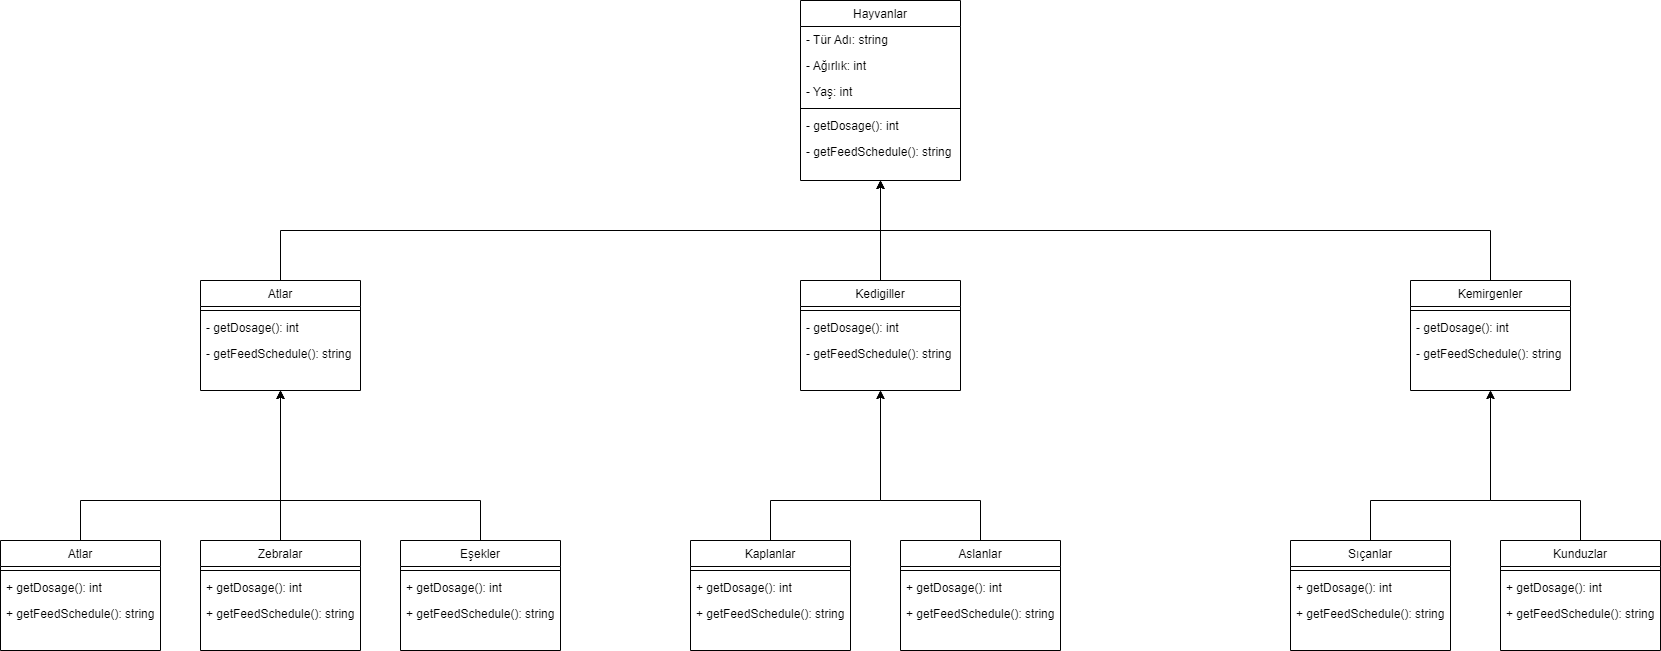

The diagram above was exported from draw.io. Its source (the exported page's mxGraphModel, read from the mxfile embedded in the PNG):
<mxGraphModel dx="1221" dy="726" grid="1" gridSize="10" guides="1" tooltips="1" connect="1" arrows="1" fold="1" page="1" pageScale="1" pageWidth="900" pageHeight="1600" math="0" shadow="0">
  <root>
    <mxCell id="WIyWlLk6GJQsqaUBKTNV-0" />
    <mxCell id="WIyWlLk6GJQsqaUBKTNV-1" parent="WIyWlLk6GJQsqaUBKTNV-0" />
    <mxCell id="zkfFHV4jXpPFQw0GAbJ--17" value="Hayvanlar" style="swimlane;fontStyle=0;align=center;verticalAlign=top;childLayout=stackLayout;horizontal=1;startSize=26;horizontalStack=0;resizeParent=1;resizeLast=0;collapsible=1;marginBottom=0;rounded=0;shadow=0;strokeWidth=1;" parent="WIyWlLk6GJQsqaUBKTNV-1" vertex="1">
      <mxGeometry x="830" y="80" width="160" height="180" as="geometry">
        <mxRectangle x="350" y="40" width="160" height="26" as="alternateBounds" />
      </mxGeometry>
    </mxCell>
    <mxCell id="zkfFHV4jXpPFQw0GAbJ--18" value="- Tür Adı: string" style="text;align=left;verticalAlign=top;spacingLeft=4;spacingRight=4;overflow=hidden;rotatable=0;points=[[0,0.5],[1,0.5]];portConstraint=eastwest;" parent="zkfFHV4jXpPFQw0GAbJ--17" vertex="1">
      <mxGeometry y="26" width="160" height="26" as="geometry" />
    </mxCell>
    <mxCell id="zkfFHV4jXpPFQw0GAbJ--19" value="- Ağırlık: int" style="text;align=left;verticalAlign=top;spacingLeft=4;spacingRight=4;overflow=hidden;rotatable=0;points=[[0,0.5],[1,0.5]];portConstraint=eastwest;rounded=0;shadow=0;html=0;" parent="zkfFHV4jXpPFQw0GAbJ--17" vertex="1">
      <mxGeometry y="52" width="160" height="26" as="geometry" />
    </mxCell>
    <mxCell id="zkfFHV4jXpPFQw0GAbJ--20" value="- Yaş: int" style="text;align=left;verticalAlign=top;spacingLeft=4;spacingRight=4;overflow=hidden;rotatable=0;points=[[0,0.5],[1,0.5]];portConstraint=eastwest;rounded=0;shadow=0;html=0;" parent="zkfFHV4jXpPFQw0GAbJ--17" vertex="1">
      <mxGeometry y="78" width="160" height="26" as="geometry" />
    </mxCell>
    <mxCell id="zkfFHV4jXpPFQw0GAbJ--23" value="" style="line;html=1;strokeWidth=1;align=left;verticalAlign=middle;spacingTop=-1;spacingLeft=3;spacingRight=3;rotatable=0;labelPosition=right;points=[];portConstraint=eastwest;" parent="zkfFHV4jXpPFQw0GAbJ--17" vertex="1">
      <mxGeometry y="104" width="160" height="8" as="geometry" />
    </mxCell>
    <mxCell id="zkfFHV4jXpPFQw0GAbJ--24" value="- getDosage(): int" style="text;align=left;verticalAlign=top;spacingLeft=4;spacingRight=4;overflow=hidden;rotatable=0;points=[[0,0.5],[1,0.5]];portConstraint=eastwest;" parent="zkfFHV4jXpPFQw0GAbJ--17" vertex="1">
      <mxGeometry y="112" width="160" height="26" as="geometry" />
    </mxCell>
    <mxCell id="zkfFHV4jXpPFQw0GAbJ--25" value="- getFeedSchedule(): string" style="text;align=left;verticalAlign=top;spacingLeft=4;spacingRight=4;overflow=hidden;rotatable=0;points=[[0,0.5],[1,0.5]];portConstraint=eastwest;" parent="zkfFHV4jXpPFQw0GAbJ--17" vertex="1">
      <mxGeometry y="138" width="160" height="26" as="geometry" />
    </mxCell>
    <mxCell id="hwR_43Vlv4Ytmll0Ql6I-21" value="" style="endArrow=classic;html=1;rounded=0;fontSize=16;entryX=0.5;entryY=1;entryDx=0;entryDy=0;exitX=0.5;exitY=0;exitDx=0;exitDy=0;" edge="1" parent="WIyWlLk6GJQsqaUBKTNV-1" source="hwR_43Vlv4Ytmll0Ql6I-33" target="zkfFHV4jXpPFQw0GAbJ--17">
      <mxGeometry width="50" height="50" relative="1" as="geometry">
        <mxPoint x="500" y="330" as="sourcePoint" />
        <mxPoint x="990" y="310" as="targetPoint" />
        <Array as="points">
          <mxPoint x="310" y="310" />
          <mxPoint x="910" y="310" />
        </Array>
      </mxGeometry>
    </mxCell>
    <mxCell id="hwR_43Vlv4Ytmll0Ql6I-22" value="" style="endArrow=classic;html=1;rounded=0;fontSize=16;entryX=0.5;entryY=1;entryDx=0;entryDy=0;exitX=0.5;exitY=0;exitDx=0;exitDy=0;" edge="1" parent="WIyWlLk6GJQsqaUBKTNV-1" source="hwR_43Vlv4Ytmll0Ql6I-40" target="zkfFHV4jXpPFQw0GAbJ--17">
      <mxGeometry width="50" height="50" relative="1" as="geometry">
        <mxPoint x="910" y="360" as="sourcePoint" />
        <mxPoint x="785" y="290" as="targetPoint" />
      </mxGeometry>
    </mxCell>
    <mxCell id="hwR_43Vlv4Ytmll0Ql6I-23" value="" style="endArrow=classic;html=1;rounded=0;fontSize=16;exitX=0.5;exitY=0;exitDx=0;exitDy=0;entryX=0.5;entryY=1;entryDx=0;entryDy=0;" edge="1" parent="WIyWlLk6GJQsqaUBKTNV-1" source="hwR_43Vlv4Ytmll0Ql6I-47" target="zkfFHV4jXpPFQw0GAbJ--17">
      <mxGeometry width="50" height="50" relative="1" as="geometry">
        <mxPoint x="1250" y="360" as="sourcePoint" />
        <mxPoint x="1050" y="310" as="targetPoint" />
        <Array as="points">
          <mxPoint x="1520" y="310" />
          <mxPoint x="750" y="310" />
          <mxPoint x="910" y="310" />
        </Array>
      </mxGeometry>
    </mxCell>
    <mxCell id="hwR_43Vlv4Ytmll0Ql6I-33" value="Atlar" style="swimlane;fontStyle=0;align=center;verticalAlign=top;childLayout=stackLayout;horizontal=1;startSize=26;horizontalStack=0;resizeParent=1;resizeLast=0;collapsible=1;marginBottom=0;rounded=0;shadow=0;strokeWidth=1;" vertex="1" parent="WIyWlLk6GJQsqaUBKTNV-1">
      <mxGeometry x="230" y="360" width="160" height="110" as="geometry">
        <mxRectangle x="350" y="40" width="160" height="26" as="alternateBounds" />
      </mxGeometry>
    </mxCell>
    <mxCell id="hwR_43Vlv4Ytmll0Ql6I-37" value="" style="line;html=1;strokeWidth=1;align=left;verticalAlign=middle;spacingTop=-1;spacingLeft=3;spacingRight=3;rotatable=0;labelPosition=right;points=[];portConstraint=eastwest;" vertex="1" parent="hwR_43Vlv4Ytmll0Ql6I-33">
      <mxGeometry y="26" width="160" height="8" as="geometry" />
    </mxCell>
    <mxCell id="hwR_43Vlv4Ytmll0Ql6I-38" value="- getDosage(): int" style="text;align=left;verticalAlign=top;spacingLeft=4;spacingRight=4;overflow=hidden;rotatable=0;points=[[0,0.5],[1,0.5]];portConstraint=eastwest;" vertex="1" parent="hwR_43Vlv4Ytmll0Ql6I-33">
      <mxGeometry y="34" width="160" height="26" as="geometry" />
    </mxCell>
    <mxCell id="hwR_43Vlv4Ytmll0Ql6I-39" value="- getFeedSchedule(): string" style="text;align=left;verticalAlign=top;spacingLeft=4;spacingRight=4;overflow=hidden;rotatable=0;points=[[0,0.5],[1,0.5]];portConstraint=eastwest;" vertex="1" parent="hwR_43Vlv4Ytmll0Ql6I-33">
      <mxGeometry y="60" width="160" height="26" as="geometry" />
    </mxCell>
    <mxCell id="hwR_43Vlv4Ytmll0Ql6I-40" value="Kedigiller" style="swimlane;fontStyle=0;align=center;verticalAlign=top;childLayout=stackLayout;horizontal=1;startSize=26;horizontalStack=0;resizeParent=1;resizeLast=0;collapsible=1;marginBottom=0;rounded=0;shadow=0;strokeWidth=1;" vertex="1" parent="WIyWlLk6GJQsqaUBKTNV-1">
      <mxGeometry x="830" y="360" width="160" height="110" as="geometry">
        <mxRectangle x="350" y="40" width="160" height="26" as="alternateBounds" />
      </mxGeometry>
    </mxCell>
    <mxCell id="hwR_43Vlv4Ytmll0Ql6I-44" value="" style="line;html=1;strokeWidth=1;align=left;verticalAlign=middle;spacingTop=-1;spacingLeft=3;spacingRight=3;rotatable=0;labelPosition=right;points=[];portConstraint=eastwest;" vertex="1" parent="hwR_43Vlv4Ytmll0Ql6I-40">
      <mxGeometry y="26" width="160" height="8" as="geometry" />
    </mxCell>
    <mxCell id="hwR_43Vlv4Ytmll0Ql6I-45" value="- getDosage(): int" style="text;align=left;verticalAlign=top;spacingLeft=4;spacingRight=4;overflow=hidden;rotatable=0;points=[[0,0.5],[1,0.5]];portConstraint=eastwest;" vertex="1" parent="hwR_43Vlv4Ytmll0Ql6I-40">
      <mxGeometry y="34" width="160" height="26" as="geometry" />
    </mxCell>
    <mxCell id="hwR_43Vlv4Ytmll0Ql6I-46" value="- getFeedSchedule(): string" style="text;align=left;verticalAlign=top;spacingLeft=4;spacingRight=4;overflow=hidden;rotatable=0;points=[[0,0.5],[1,0.5]];portConstraint=eastwest;" vertex="1" parent="hwR_43Vlv4Ytmll0Ql6I-40">
      <mxGeometry y="60" width="160" height="26" as="geometry" />
    </mxCell>
    <mxCell id="hwR_43Vlv4Ytmll0Ql6I-47" value="Kemirgenler" style="swimlane;fontStyle=0;align=center;verticalAlign=top;childLayout=stackLayout;horizontal=1;startSize=26;horizontalStack=0;resizeParent=1;resizeLast=0;collapsible=1;marginBottom=0;rounded=0;shadow=0;strokeWidth=1;" vertex="1" parent="WIyWlLk6GJQsqaUBKTNV-1">
      <mxGeometry x="1440" y="360" width="160" height="110" as="geometry">
        <mxRectangle x="350" y="40" width="160" height="26" as="alternateBounds" />
      </mxGeometry>
    </mxCell>
    <mxCell id="hwR_43Vlv4Ytmll0Ql6I-51" value="" style="line;html=1;strokeWidth=1;align=left;verticalAlign=middle;spacingTop=-1;spacingLeft=3;spacingRight=3;rotatable=0;labelPosition=right;points=[];portConstraint=eastwest;" vertex="1" parent="hwR_43Vlv4Ytmll0Ql6I-47">
      <mxGeometry y="26" width="160" height="8" as="geometry" />
    </mxCell>
    <mxCell id="hwR_43Vlv4Ytmll0Ql6I-52" value="- getDosage(): int" style="text;align=left;verticalAlign=top;spacingLeft=4;spacingRight=4;overflow=hidden;rotatable=0;points=[[0,0.5],[1,0.5]];portConstraint=eastwest;" vertex="1" parent="hwR_43Vlv4Ytmll0Ql6I-47">
      <mxGeometry y="34" width="160" height="26" as="geometry" />
    </mxCell>
    <mxCell id="hwR_43Vlv4Ytmll0Ql6I-53" value="- getFeedSchedule(): string" style="text;align=left;verticalAlign=top;spacingLeft=4;spacingRight=4;overflow=hidden;rotatable=0;points=[[0,0.5],[1,0.5]];portConstraint=eastwest;" vertex="1" parent="hwR_43Vlv4Ytmll0Ql6I-47">
      <mxGeometry y="60" width="160" height="26" as="geometry" />
    </mxCell>
    <mxCell id="hwR_43Vlv4Ytmll0Ql6I-54" value="Atlar" style="swimlane;fontStyle=0;align=center;verticalAlign=top;childLayout=stackLayout;horizontal=1;startSize=26;horizontalStack=0;resizeParent=1;resizeLast=0;collapsible=1;marginBottom=0;rounded=0;shadow=0;strokeWidth=1;" vertex="1" parent="WIyWlLk6GJQsqaUBKTNV-1">
      <mxGeometry x="30" y="620" width="160" height="110" as="geometry">
        <mxRectangle x="350" y="40" width="160" height="26" as="alternateBounds" />
      </mxGeometry>
    </mxCell>
    <mxCell id="hwR_43Vlv4Ytmll0Ql6I-58" value="" style="line;html=1;strokeWidth=1;align=left;verticalAlign=middle;spacingTop=-1;spacingLeft=3;spacingRight=3;rotatable=0;labelPosition=right;points=[];portConstraint=eastwest;" vertex="1" parent="hwR_43Vlv4Ytmll0Ql6I-54">
      <mxGeometry y="26" width="160" height="8" as="geometry" />
    </mxCell>
    <mxCell id="hwR_43Vlv4Ytmll0Ql6I-59" value="+ getDosage(): int" style="text;align=left;verticalAlign=top;spacingLeft=4;spacingRight=4;overflow=hidden;rotatable=0;points=[[0,0.5],[1,0.5]];portConstraint=eastwest;" vertex="1" parent="hwR_43Vlv4Ytmll0Ql6I-54">
      <mxGeometry y="34" width="160" height="26" as="geometry" />
    </mxCell>
    <mxCell id="hwR_43Vlv4Ytmll0Ql6I-60" value="+ getFeedSchedule(): string" style="text;align=left;verticalAlign=top;spacingLeft=4;spacingRight=4;overflow=hidden;rotatable=0;points=[[0,0.5],[1,0.5]];portConstraint=eastwest;" vertex="1" parent="hwR_43Vlv4Ytmll0Ql6I-54">
      <mxGeometry y="60" width="160" height="26" as="geometry" />
    </mxCell>
    <mxCell id="hwR_43Vlv4Ytmll0Ql6I-61" value="Zebralar" style="swimlane;fontStyle=0;align=center;verticalAlign=top;childLayout=stackLayout;horizontal=1;startSize=26;horizontalStack=0;resizeParent=1;resizeLast=0;collapsible=1;marginBottom=0;rounded=0;shadow=0;strokeWidth=1;" vertex="1" parent="WIyWlLk6GJQsqaUBKTNV-1">
      <mxGeometry x="230" y="620" width="160" height="110" as="geometry">
        <mxRectangle x="350" y="40" width="160" height="26" as="alternateBounds" />
      </mxGeometry>
    </mxCell>
    <mxCell id="hwR_43Vlv4Ytmll0Ql6I-65" value="" style="line;html=1;strokeWidth=1;align=left;verticalAlign=middle;spacingTop=-1;spacingLeft=3;spacingRight=3;rotatable=0;labelPosition=right;points=[];portConstraint=eastwest;" vertex="1" parent="hwR_43Vlv4Ytmll0Ql6I-61">
      <mxGeometry y="26" width="160" height="8" as="geometry" />
    </mxCell>
    <mxCell id="hwR_43Vlv4Ytmll0Ql6I-66" value="+ getDosage(): int" style="text;align=left;verticalAlign=top;spacingLeft=4;spacingRight=4;overflow=hidden;rotatable=0;points=[[0,0.5],[1,0.5]];portConstraint=eastwest;" vertex="1" parent="hwR_43Vlv4Ytmll0Ql6I-61">
      <mxGeometry y="34" width="160" height="26" as="geometry" />
    </mxCell>
    <mxCell id="hwR_43Vlv4Ytmll0Ql6I-67" value="+ getFeedSchedule(): string" style="text;align=left;verticalAlign=top;spacingLeft=4;spacingRight=4;overflow=hidden;rotatable=0;points=[[0,0.5],[1,0.5]];portConstraint=eastwest;" vertex="1" parent="hwR_43Vlv4Ytmll0Ql6I-61">
      <mxGeometry y="60" width="160" height="26" as="geometry" />
    </mxCell>
    <mxCell id="hwR_43Vlv4Ytmll0Ql6I-69" value="Eşekler" style="swimlane;fontStyle=0;align=center;verticalAlign=top;childLayout=stackLayout;horizontal=1;startSize=26;horizontalStack=0;resizeParent=1;resizeLast=0;collapsible=1;marginBottom=0;rounded=0;shadow=0;strokeWidth=1;" vertex="1" parent="WIyWlLk6GJQsqaUBKTNV-1">
      <mxGeometry x="430" y="620" width="160" height="110" as="geometry">
        <mxRectangle x="350" y="40" width="160" height="26" as="alternateBounds" />
      </mxGeometry>
    </mxCell>
    <mxCell id="hwR_43Vlv4Ytmll0Ql6I-73" value="" style="line;html=1;strokeWidth=1;align=left;verticalAlign=middle;spacingTop=-1;spacingLeft=3;spacingRight=3;rotatable=0;labelPosition=right;points=[];portConstraint=eastwest;" vertex="1" parent="hwR_43Vlv4Ytmll0Ql6I-69">
      <mxGeometry y="26" width="160" height="8" as="geometry" />
    </mxCell>
    <mxCell id="hwR_43Vlv4Ytmll0Ql6I-74" value="+ getDosage(): int" style="text;align=left;verticalAlign=top;spacingLeft=4;spacingRight=4;overflow=hidden;rotatable=0;points=[[0,0.5],[1,0.5]];portConstraint=eastwest;" vertex="1" parent="hwR_43Vlv4Ytmll0Ql6I-69">
      <mxGeometry y="34" width="160" height="26" as="geometry" />
    </mxCell>
    <mxCell id="hwR_43Vlv4Ytmll0Ql6I-75" value="+ getFeedSchedule(): string" style="text;align=left;verticalAlign=top;spacingLeft=4;spacingRight=4;overflow=hidden;rotatable=0;points=[[0,0.5],[1,0.5]];portConstraint=eastwest;" vertex="1" parent="hwR_43Vlv4Ytmll0Ql6I-69">
      <mxGeometry y="60" width="160" height="26" as="geometry" />
    </mxCell>
    <mxCell id="hwR_43Vlv4Ytmll0Ql6I-76" value="Kaplanlar" style="swimlane;fontStyle=0;align=center;verticalAlign=top;childLayout=stackLayout;horizontal=1;startSize=26;horizontalStack=0;resizeParent=1;resizeLast=0;collapsible=1;marginBottom=0;rounded=0;shadow=0;strokeWidth=1;" vertex="1" parent="WIyWlLk6GJQsqaUBKTNV-1">
      <mxGeometry x="720" y="620" width="160" height="110" as="geometry">
        <mxRectangle x="350" y="40" width="160" height="26" as="alternateBounds" />
      </mxGeometry>
    </mxCell>
    <mxCell id="hwR_43Vlv4Ytmll0Ql6I-80" value="" style="line;html=1;strokeWidth=1;align=left;verticalAlign=middle;spacingTop=-1;spacingLeft=3;spacingRight=3;rotatable=0;labelPosition=right;points=[];portConstraint=eastwest;" vertex="1" parent="hwR_43Vlv4Ytmll0Ql6I-76">
      <mxGeometry y="26" width="160" height="8" as="geometry" />
    </mxCell>
    <mxCell id="hwR_43Vlv4Ytmll0Ql6I-81" value="+ getDosage(): int" style="text;align=left;verticalAlign=top;spacingLeft=4;spacingRight=4;overflow=hidden;rotatable=0;points=[[0,0.5],[1,0.5]];portConstraint=eastwest;" vertex="1" parent="hwR_43Vlv4Ytmll0Ql6I-76">
      <mxGeometry y="34" width="160" height="26" as="geometry" />
    </mxCell>
    <mxCell id="hwR_43Vlv4Ytmll0Ql6I-82" value="+ getFeedSchedule(): string" style="text;align=left;verticalAlign=top;spacingLeft=4;spacingRight=4;overflow=hidden;rotatable=0;points=[[0,0.5],[1,0.5]];portConstraint=eastwest;" vertex="1" parent="hwR_43Vlv4Ytmll0Ql6I-76">
      <mxGeometry y="60" width="160" height="26" as="geometry" />
    </mxCell>
    <mxCell id="hwR_43Vlv4Ytmll0Ql6I-83" value="Aslanlar" style="swimlane;fontStyle=0;align=center;verticalAlign=top;childLayout=stackLayout;horizontal=1;startSize=26;horizontalStack=0;resizeParent=1;resizeLast=0;collapsible=1;marginBottom=0;rounded=0;shadow=0;strokeWidth=1;" vertex="1" parent="WIyWlLk6GJQsqaUBKTNV-1">
      <mxGeometry x="930" y="620" width="160" height="110" as="geometry">
        <mxRectangle x="350" y="40" width="160" height="26" as="alternateBounds" />
      </mxGeometry>
    </mxCell>
    <mxCell id="hwR_43Vlv4Ytmll0Ql6I-87" value="" style="line;html=1;strokeWidth=1;align=left;verticalAlign=middle;spacingTop=-1;spacingLeft=3;spacingRight=3;rotatable=0;labelPosition=right;points=[];portConstraint=eastwest;" vertex="1" parent="hwR_43Vlv4Ytmll0Ql6I-83">
      <mxGeometry y="26" width="160" height="8" as="geometry" />
    </mxCell>
    <mxCell id="hwR_43Vlv4Ytmll0Ql6I-88" value="+ getDosage(): int" style="text;align=left;verticalAlign=top;spacingLeft=4;spacingRight=4;overflow=hidden;rotatable=0;points=[[0,0.5],[1,0.5]];portConstraint=eastwest;" vertex="1" parent="hwR_43Vlv4Ytmll0Ql6I-83">
      <mxGeometry y="34" width="160" height="26" as="geometry" />
    </mxCell>
    <mxCell id="hwR_43Vlv4Ytmll0Ql6I-89" value="+ getFeedSchedule(): string" style="text;align=left;verticalAlign=top;spacingLeft=4;spacingRight=4;overflow=hidden;rotatable=0;points=[[0,0.5],[1,0.5]];portConstraint=eastwest;" vertex="1" parent="hwR_43Vlv4Ytmll0Ql6I-83">
      <mxGeometry y="60" width="160" height="26" as="geometry" />
    </mxCell>
    <mxCell id="hwR_43Vlv4Ytmll0Ql6I-97" value="Sıçanlar" style="swimlane;fontStyle=0;align=center;verticalAlign=top;childLayout=stackLayout;horizontal=1;startSize=26;horizontalStack=0;resizeParent=1;resizeLast=0;collapsible=1;marginBottom=0;rounded=0;shadow=0;strokeWidth=1;" vertex="1" parent="WIyWlLk6GJQsqaUBKTNV-1">
      <mxGeometry x="1320" y="620" width="160" height="110" as="geometry">
        <mxRectangle x="350" y="40" width="160" height="26" as="alternateBounds" />
      </mxGeometry>
    </mxCell>
    <mxCell id="hwR_43Vlv4Ytmll0Ql6I-101" value="" style="line;html=1;strokeWidth=1;align=left;verticalAlign=middle;spacingTop=-1;spacingLeft=3;spacingRight=3;rotatable=0;labelPosition=right;points=[];portConstraint=eastwest;" vertex="1" parent="hwR_43Vlv4Ytmll0Ql6I-97">
      <mxGeometry y="26" width="160" height="8" as="geometry" />
    </mxCell>
    <mxCell id="hwR_43Vlv4Ytmll0Ql6I-102" value="+ getDosage(): int" style="text;align=left;verticalAlign=top;spacingLeft=4;spacingRight=4;overflow=hidden;rotatable=0;points=[[0,0.5],[1,0.5]];portConstraint=eastwest;" vertex="1" parent="hwR_43Vlv4Ytmll0Ql6I-97">
      <mxGeometry y="34" width="160" height="26" as="geometry" />
    </mxCell>
    <mxCell id="hwR_43Vlv4Ytmll0Ql6I-103" value="+ getFeedSchedule(): string" style="text;align=left;verticalAlign=top;spacingLeft=4;spacingRight=4;overflow=hidden;rotatable=0;points=[[0,0.5],[1,0.5]];portConstraint=eastwest;" vertex="1" parent="hwR_43Vlv4Ytmll0Ql6I-97">
      <mxGeometry y="60" width="160" height="26" as="geometry" />
    </mxCell>
    <mxCell id="hwR_43Vlv4Ytmll0Ql6I-104" value="Kunduzlar" style="swimlane;fontStyle=0;align=center;verticalAlign=top;childLayout=stackLayout;horizontal=1;startSize=26;horizontalStack=0;resizeParent=1;resizeLast=0;collapsible=1;marginBottom=0;rounded=0;shadow=0;strokeWidth=1;" vertex="1" parent="WIyWlLk6GJQsqaUBKTNV-1">
      <mxGeometry x="1530" y="620" width="160" height="110" as="geometry">
        <mxRectangle x="350" y="40" width="160" height="26" as="alternateBounds" />
      </mxGeometry>
    </mxCell>
    <mxCell id="hwR_43Vlv4Ytmll0Ql6I-108" value="" style="line;html=1;strokeWidth=1;align=left;verticalAlign=middle;spacingTop=-1;spacingLeft=3;spacingRight=3;rotatable=0;labelPosition=right;points=[];portConstraint=eastwest;" vertex="1" parent="hwR_43Vlv4Ytmll0Ql6I-104">
      <mxGeometry y="26" width="160" height="8" as="geometry" />
    </mxCell>
    <mxCell id="hwR_43Vlv4Ytmll0Ql6I-109" value="+ getDosage(): int" style="text;align=left;verticalAlign=top;spacingLeft=4;spacingRight=4;overflow=hidden;rotatable=0;points=[[0,0.5],[1,0.5]];portConstraint=eastwest;" vertex="1" parent="hwR_43Vlv4Ytmll0Ql6I-104">
      <mxGeometry y="34" width="160" height="26" as="geometry" />
    </mxCell>
    <mxCell id="hwR_43Vlv4Ytmll0Ql6I-110" value="+ getFeedSchedule(): string" style="text;align=left;verticalAlign=top;spacingLeft=4;spacingRight=4;overflow=hidden;rotatable=0;points=[[0,0.5],[1,0.5]];portConstraint=eastwest;" vertex="1" parent="hwR_43Vlv4Ytmll0Ql6I-104">
      <mxGeometry y="60" width="160" height="26" as="geometry" />
    </mxCell>
    <mxCell id="hwR_43Vlv4Ytmll0Ql6I-118" value="" style="endArrow=classic;html=1;rounded=0;fontSize=16;exitX=0.5;exitY=0;exitDx=0;exitDy=0;entryX=0.5;entryY=1;entryDx=0;entryDy=0;" edge="1" parent="WIyWlLk6GJQsqaUBKTNV-1" source="hwR_43Vlv4Ytmll0Ql6I-61" target="hwR_43Vlv4Ytmll0Ql6I-33">
      <mxGeometry width="50" height="50" relative="1" as="geometry">
        <mxPoint x="310" y="610" as="sourcePoint" />
        <mxPoint x="360" y="560" as="targetPoint" />
      </mxGeometry>
    </mxCell>
    <mxCell id="hwR_43Vlv4Ytmll0Ql6I-119" value="" style="endArrow=classic;html=1;rounded=0;fontSize=16;exitX=0.5;exitY=0;exitDx=0;exitDy=0;entryX=0.5;entryY=1;entryDx=0;entryDy=0;" edge="1" parent="WIyWlLk6GJQsqaUBKTNV-1" source="hwR_43Vlv4Ytmll0Ql6I-54" target="hwR_43Vlv4Ytmll0Ql6I-33">
      <mxGeometry width="50" height="50" relative="1" as="geometry">
        <mxPoint x="110" y="590" as="sourcePoint" />
        <mxPoint x="160" y="540" as="targetPoint" />
        <Array as="points">
          <mxPoint x="110" y="580" />
          <mxPoint x="310" y="580" />
        </Array>
      </mxGeometry>
    </mxCell>
    <mxCell id="hwR_43Vlv4Ytmll0Ql6I-120" value="" style="endArrow=classic;html=1;rounded=0;fontSize=16;exitX=0.5;exitY=0;exitDx=0;exitDy=0;entryX=0.5;entryY=1;entryDx=0;entryDy=0;" edge="1" parent="WIyWlLk6GJQsqaUBKTNV-1" source="hwR_43Vlv4Ytmll0Ql6I-69" target="hwR_43Vlv4Ytmll0Ql6I-33">
      <mxGeometry width="50" height="50" relative="1" as="geometry">
        <mxPoint x="510" y="590" as="sourcePoint" />
        <mxPoint x="560" y="540" as="targetPoint" />
        <Array as="points">
          <mxPoint x="510" y="580" />
          <mxPoint x="310" y="580" />
        </Array>
      </mxGeometry>
    </mxCell>
    <mxCell id="hwR_43Vlv4Ytmll0Ql6I-121" value="" style="endArrow=classic;html=1;rounded=0;fontSize=16;entryX=0.5;entryY=1;entryDx=0;entryDy=0;exitX=0.5;exitY=0;exitDx=0;exitDy=0;" edge="1" parent="WIyWlLk6GJQsqaUBKTNV-1" source="hwR_43Vlv4Ytmll0Ql6I-76" target="hwR_43Vlv4Ytmll0Ql6I-40">
      <mxGeometry width="50" height="50" relative="1" as="geometry">
        <mxPoint x="800" y="610" as="sourcePoint" />
        <mxPoint x="850" y="560" as="targetPoint" />
        <Array as="points">
          <mxPoint x="800" y="580" />
          <mxPoint x="910" y="580" />
        </Array>
      </mxGeometry>
    </mxCell>
    <mxCell id="hwR_43Vlv4Ytmll0Ql6I-122" value="" style="endArrow=classic;html=1;rounded=0;fontSize=16;exitX=0.5;exitY=0;exitDx=0;exitDy=0;entryX=0.5;entryY=1;entryDx=0;entryDy=0;" edge="1" parent="WIyWlLk6GJQsqaUBKTNV-1" source="hwR_43Vlv4Ytmll0Ql6I-83" target="hwR_43Vlv4Ytmll0Ql6I-40">
      <mxGeometry width="50" height="50" relative="1" as="geometry">
        <mxPoint x="1030" y="590" as="sourcePoint" />
        <mxPoint x="1080" y="540" as="targetPoint" />
        <Array as="points">
          <mxPoint x="1010" y="580" />
          <mxPoint x="910" y="580" />
        </Array>
      </mxGeometry>
    </mxCell>
    <mxCell id="hwR_43Vlv4Ytmll0Ql6I-123" value="" style="endArrow=classic;html=1;rounded=0;fontSize=16;entryX=0.5;entryY=1;entryDx=0;entryDy=0;exitX=0.5;exitY=0;exitDx=0;exitDy=0;" edge="1" parent="WIyWlLk6GJQsqaUBKTNV-1" source="hwR_43Vlv4Ytmll0Ql6I-97" target="hwR_43Vlv4Ytmll0Ql6I-47">
      <mxGeometry width="50" height="50" relative="1" as="geometry">
        <mxPoint x="1400" y="610" as="sourcePoint" />
        <mxPoint x="1450" y="560" as="targetPoint" />
        <Array as="points">
          <mxPoint x="1400" y="580" />
          <mxPoint x="1520" y="580" />
        </Array>
      </mxGeometry>
    </mxCell>
    <mxCell id="hwR_43Vlv4Ytmll0Ql6I-124" value="" style="endArrow=classic;html=1;rounded=0;fontSize=16;entryX=0.5;entryY=1;entryDx=0;entryDy=0;exitX=0.5;exitY=0;exitDx=0;exitDy=0;" edge="1" parent="WIyWlLk6GJQsqaUBKTNV-1" source="hwR_43Vlv4Ytmll0Ql6I-104" target="hwR_43Vlv4Ytmll0Ql6I-47">
      <mxGeometry width="50" height="50" relative="1" as="geometry">
        <mxPoint x="1610" y="590" as="sourcePoint" />
        <mxPoint x="1660" y="540" as="targetPoint" />
        <Array as="points">
          <mxPoint x="1610" y="580" />
          <mxPoint x="1520" y="580" />
        </Array>
      </mxGeometry>
    </mxCell>
  </root>
</mxGraphModel>